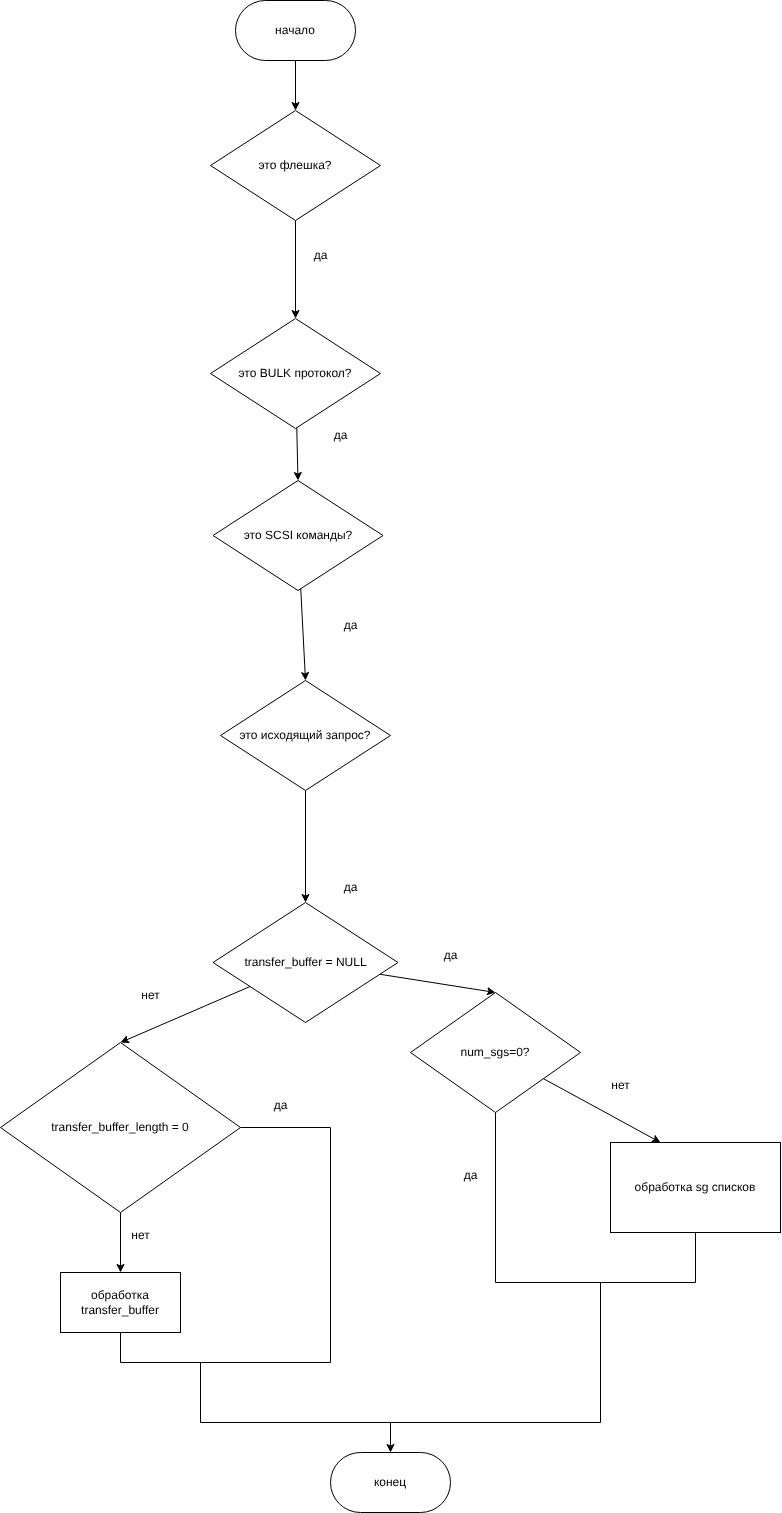

The diagram above was exported from draw.io. Its source (the exported page's mxGraphModel, read from the mxfile embedded in the PNG):
<mxGraphModel dx="1431" dy="1425" grid="1" gridSize="10" guides="1" tooltips="1" connect="1" arrows="1" fold="1" page="1" pageScale="1" pageWidth="827" pageHeight="1169" math="0" shadow="0">
  <root>
    <mxCell id="0" />
    <mxCell id="1" parent="0" />
    <mxCell id="5" style="edgeStyle=none;html=1;exitX=0.5;exitY=1;exitDx=0;exitDy=0;entryX=0.5;entryY=0;entryDx=0;entryDy=0;" parent="1" source="2" target="3" edge="1">
      <mxGeometry relative="1" as="geometry" />
    </mxCell>
    <mxCell id="2" value="это флешка?" style="rhombus;whiteSpace=wrap;html=1;" parent="1" vertex="1">
      <mxGeometry x="180" y="100" width="170" height="110" as="geometry" />
    </mxCell>
    <mxCell id="38" style="edgeStyle=none;html=1;entryX=0.5;entryY=0;entryDx=0;entryDy=0;" edge="1" parent="1" source="3" target="37">
      <mxGeometry relative="1" as="geometry" />
    </mxCell>
    <mxCell id="3" value="это BULK протокол?" style="rhombus;whiteSpace=wrap;html=1;" parent="1" vertex="1">
      <mxGeometry x="180" y="308" width="170" height="110" as="geometry" />
    </mxCell>
    <mxCell id="10" style="edgeStyle=none;html=1;entryX=0.5;entryY=0;entryDx=0;entryDy=0;" parent="1" source="4" target="12" edge="1">
      <mxGeometry relative="1" as="geometry">
        <mxPoint x="275" y="892" as="targetPoint" />
      </mxGeometry>
    </mxCell>
    <mxCell id="4" value="это исходящий запрос?" style="rhombus;whiteSpace=wrap;html=1;" parent="1" vertex="1">
      <mxGeometry x="190" y="670" width="170" height="110" as="geometry" />
    </mxCell>
    <mxCell id="7" value="да" style="text;html=1;align=center;verticalAlign=middle;resizable=0;points=[];autosize=1;strokeColor=none;fillColor=none;" parent="1" vertex="1">
      <mxGeometry x="270" y="230" width="40" height="30" as="geometry" />
    </mxCell>
    <mxCell id="8" value="да" style="text;html=1;align=center;verticalAlign=middle;resizable=0;points=[];autosize=1;strokeColor=none;fillColor=none;" parent="1" vertex="1">
      <mxGeometry x="290" y="410" width="40" height="30" as="geometry" />
    </mxCell>
    <mxCell id="11" value="да" style="text;html=1;align=center;verticalAlign=middle;resizable=0;points=[];autosize=1;strokeColor=none;fillColor=none;" parent="1" vertex="1">
      <mxGeometry x="300" y="862" width="40" height="30" as="geometry" />
    </mxCell>
    <mxCell id="16" style="edgeStyle=none;html=1;entryX=0.5;entryY=0;entryDx=0;entryDy=0;" parent="1" source="12" target="15" edge="1">
      <mxGeometry relative="1" as="geometry" />
    </mxCell>
    <mxCell id="23" style="edgeStyle=none;html=1;entryX=0.5;entryY=0;entryDx=0;entryDy=0;" parent="1" source="12" target="22" edge="1">
      <mxGeometry relative="1" as="geometry" />
    </mxCell>
    <mxCell id="12" value="transfer_buffer = NULL" style="rhombus;whiteSpace=wrap;html=1;" parent="1" vertex="1">
      <mxGeometry x="182.5" y="892" width="185" height="120" as="geometry" />
    </mxCell>
    <mxCell id="19" style="edgeStyle=none;html=1;entryX=0.5;entryY=0;entryDx=0;entryDy=0;" parent="1" source="15" edge="1">
      <mxGeometry relative="1" as="geometry">
        <mxPoint x="630" y="1132" as="targetPoint" />
      </mxGeometry>
    </mxCell>
    <mxCell id="28" style="edgeStyle=none;html=1;entryX=0.5;entryY=1;entryDx=0;entryDy=0;rounded=0;curved=0;endArrow=none;endFill=0;" parent="1" source="15" target="21" edge="1">
      <mxGeometry relative="1" as="geometry">
        <Array as="points">
          <mxPoint x="465" y="1272" />
          <mxPoint x="665" y="1272" />
        </Array>
      </mxGeometry>
    </mxCell>
    <mxCell id="15" value="num_sgs=0?" style="rhombus;whiteSpace=wrap;html=1;" parent="1" vertex="1">
      <mxGeometry x="380" y="982" width="170" height="120" as="geometry" />
    </mxCell>
    <mxCell id="18" value="да" style="text;html=1;align=center;verticalAlign=middle;resizable=0;points=[];autosize=1;strokeColor=none;fillColor=none;" parent="1" vertex="1">
      <mxGeometry x="400" y="930" width="40" height="30" as="geometry" />
    </mxCell>
    <mxCell id="20" value="нет" style="text;html=1;align=center;verticalAlign=middle;resizable=0;points=[];autosize=1;strokeColor=none;fillColor=none;" parent="1" vertex="1">
      <mxGeometry x="570" y="1060" width="40" height="30" as="geometry" />
    </mxCell>
    <mxCell id="21" value="обработка sg списков" style="rounded=0;whiteSpace=wrap;html=1;" parent="1" vertex="1">
      <mxGeometry x="580" y="1132" width="170" height="90" as="geometry" />
    </mxCell>
    <mxCell id="26" style="edgeStyle=none;html=1;" parent="1" source="22" target="25" edge="1">
      <mxGeometry relative="1" as="geometry" />
    </mxCell>
    <mxCell id="29" style="edgeStyle=none;html=1;entryX=0.5;entryY=1;entryDx=0;entryDy=0;rounded=0;curved=0;endArrow=none;endFill=0;" parent="1" source="22" target="25" edge="1">
      <mxGeometry relative="1" as="geometry">
        <Array as="points">
          <mxPoint x="300" y="1117" />
          <mxPoint x="300" y="1352" />
          <mxPoint x="90" y="1352" />
        </Array>
      </mxGeometry>
    </mxCell>
    <mxCell id="22" value="transfer_buffer_length = 0" style="rhombus;whiteSpace=wrap;html=1;" parent="1" vertex="1">
      <mxGeometry x="-30" y="1032" width="240" height="170" as="geometry" />
    </mxCell>
    <mxCell id="24" value="нет" style="text;html=1;align=center;verticalAlign=middle;resizable=0;points=[];autosize=1;strokeColor=none;fillColor=none;" parent="1" vertex="1">
      <mxGeometry x="100" y="970" width="40" height="30" as="geometry" />
    </mxCell>
    <mxCell id="25" value="обработка transfer_buffer" style="rounded=0;whiteSpace=wrap;html=1;" parent="1" vertex="1">
      <mxGeometry x="30" y="1262" width="120" height="60" as="geometry" />
    </mxCell>
    <mxCell id="27" value="нет" style="text;html=1;align=center;verticalAlign=middle;resizable=0;points=[];autosize=1;strokeColor=none;fillColor=none;" parent="1" vertex="1">
      <mxGeometry x="90" y="1210" width="40" height="30" as="geometry" />
    </mxCell>
    <mxCell id="30" value="да" style="text;html=1;align=center;verticalAlign=middle;resizable=0;points=[];autosize=1;strokeColor=none;fillColor=none;" parent="1" vertex="1">
      <mxGeometry x="230" y="1080" width="40" height="30" as="geometry" />
    </mxCell>
    <mxCell id="31" value="да" style="text;html=1;align=center;verticalAlign=middle;resizable=0;points=[];autosize=1;strokeColor=none;fillColor=none;" parent="1" vertex="1">
      <mxGeometry x="420" y="1150" width="40" height="30" as="geometry" />
    </mxCell>
    <mxCell id="32" value="" style="endArrow=none;html=1;rounded=0;curved=0;" parent="1" edge="1">
      <mxGeometry width="50" height="50" relative="1" as="geometry">
        <mxPoint x="170" y="1352" as="sourcePoint" />
        <mxPoint x="570" y="1272" as="targetPoint" />
        <Array as="points">
          <mxPoint x="170" y="1412" />
          <mxPoint x="570" y="1412" />
        </Array>
      </mxGeometry>
    </mxCell>
    <mxCell id="33" value="конец" style="rounded=1;whiteSpace=wrap;html=1;arcSize=50;" parent="1" vertex="1">
      <mxGeometry x="300" y="1442" width="120" height="60" as="geometry" />
    </mxCell>
    <mxCell id="34" value="" style="endArrow=classic;html=1;entryX=0.5;entryY=0;entryDx=0;entryDy=0;" parent="1" target="33" edge="1">
      <mxGeometry width="50" height="50" relative="1" as="geometry">
        <mxPoint x="360" y="1412" as="sourcePoint" />
        <mxPoint x="400" y="1342" as="targetPoint" />
      </mxGeometry>
    </mxCell>
    <mxCell id="36" style="edgeStyle=none;html=1;entryX=0.5;entryY=0;entryDx=0;entryDy=0;" parent="1" source="35" target="2" edge="1">
      <mxGeometry relative="1" as="geometry" />
    </mxCell>
    <mxCell id="35" value="начало" style="rounded=1;whiteSpace=wrap;html=1;arcSize=50;" parent="1" vertex="1">
      <mxGeometry x="205" y="-10" width="120" height="60" as="geometry" />
    </mxCell>
    <mxCell id="39" style="edgeStyle=none;html=1;entryX=0.5;entryY=0;entryDx=0;entryDy=0;" edge="1" parent="1" source="37" target="4">
      <mxGeometry relative="1" as="geometry" />
    </mxCell>
    <mxCell id="37" value="это SCSI команды?" style="rhombus;whiteSpace=wrap;html=1;" vertex="1" parent="1">
      <mxGeometry x="182.5" y="470" width="170" height="110" as="geometry" />
    </mxCell>
    <mxCell id="40" value="да" style="text;html=1;align=center;verticalAlign=middle;resizable=0;points=[];autosize=1;strokeColor=none;fillColor=none;" vertex="1" parent="1">
      <mxGeometry x="300" y="600" width="40" height="30" as="geometry" />
    </mxCell>
  </root>
</mxGraphModel>